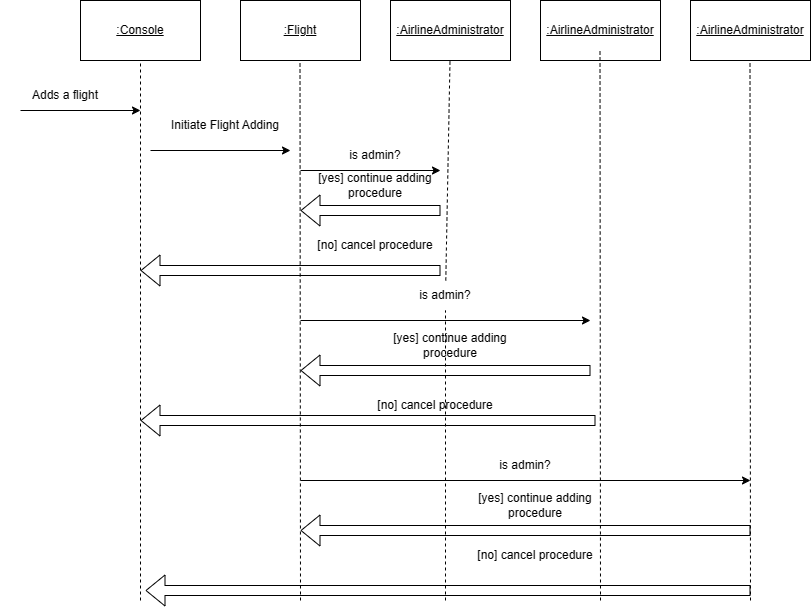

The diagram above was exported from draw.io. Its source (the exported page's mxGraphModel, read from the mxfile embedded in the PNG):
<mxGraphModel dx="1002" dy="665" grid="1" gridSize="10" guides="1" tooltips="1" connect="1" arrows="1" fold="1" page="1" pageScale="1" pageWidth="850" pageHeight="1100" math="0" shadow="0">
  <root>
    <mxCell id="0" />
    <mxCell id="1" parent="0" />
    <mxCell id="3gbZJ9-JKF317gm7ThZU-2" value="&lt;u&gt;:Console&lt;/u&gt;" style="rounded=0;whiteSpace=wrap;html=1;" vertex="1" parent="1">
      <mxGeometry x="120" y="130" width="120" height="60" as="geometry" />
    </mxCell>
    <mxCell id="3gbZJ9-JKF317gm7ThZU-3" value="" style="endArrow=none;dashed=1;html=1;rounded=0;entryX=0.5;entryY=1;entryDx=0;entryDy=0;" edge="1" parent="1" target="3gbZJ9-JKF317gm7ThZU-2">
      <mxGeometry width="50" height="50" relative="1" as="geometry">
        <mxPoint x="180" y="730" as="sourcePoint" />
        <mxPoint x="450" y="320" as="targetPoint" />
      </mxGeometry>
    </mxCell>
    <mxCell id="3gbZJ9-JKF317gm7ThZU-4" value="&lt;u&gt;:Flight&lt;/u&gt;" style="rounded=0;whiteSpace=wrap;html=1;" vertex="1" parent="1">
      <mxGeometry x="280" y="130" width="120" height="60" as="geometry" />
    </mxCell>
    <mxCell id="3gbZJ9-JKF317gm7ThZU-5" value="" style="endArrow=none;dashed=1;html=1;rounded=0;entryX=0.5;entryY=1;entryDx=0;entryDy=0;" edge="1" parent="1">
      <mxGeometry width="50" height="50" relative="1" as="geometry">
        <mxPoint x="340" y="730" as="sourcePoint" />
        <mxPoint x="339.5" y="190" as="targetPoint" />
      </mxGeometry>
    </mxCell>
    <mxCell id="3gbZJ9-JKF317gm7ThZU-6" value="" style="endArrow=classic;html=1;rounded=0;" edge="1" parent="1">
      <mxGeometry width="50" height="50" relative="1" as="geometry">
        <mxPoint x="60" y="240" as="sourcePoint" />
        <mxPoint x="180" y="240" as="targetPoint" />
      </mxGeometry>
    </mxCell>
    <mxCell id="3gbZJ9-JKF317gm7ThZU-8" value="Adds a flight" style="text;html=1;align=center;verticalAlign=middle;whiteSpace=wrap;rounded=0;" vertex="1" parent="1">
      <mxGeometry x="40" y="210" width="130" height="30" as="geometry" />
    </mxCell>
    <mxCell id="3gbZJ9-JKF317gm7ThZU-11" value="Initiate Flight Adding" style="text;html=1;align=center;verticalAlign=middle;whiteSpace=wrap;rounded=0;" vertex="1" parent="1">
      <mxGeometry x="200" y="240" width="130" height="30" as="geometry" />
    </mxCell>
    <mxCell id="3gbZJ9-JKF317gm7ThZU-12" value="" style="endArrow=classic;html=1;rounded=0;" edge="1" parent="1">
      <mxGeometry width="50" height="50" relative="1" as="geometry">
        <mxPoint x="190" y="280" as="sourcePoint" />
        <mxPoint x="330" y="280" as="targetPoint" />
      </mxGeometry>
    </mxCell>
    <mxCell id="3gbZJ9-JKF317gm7ThZU-18" value="&lt;u&gt;:AirlineAdministrator&lt;/u&gt;" style="rounded=0;whiteSpace=wrap;html=1;" vertex="1" parent="1">
      <mxGeometry x="430" y="130" width="120" height="60" as="geometry" />
    </mxCell>
    <mxCell id="3gbZJ9-JKF317gm7ThZU-21" value="&lt;u&gt;:AirlineAdministrator&lt;/u&gt;" style="rounded=0;whiteSpace=wrap;html=1;" vertex="1" parent="1">
      <mxGeometry x="580" y="130" width="120" height="60" as="geometry" />
    </mxCell>
    <mxCell id="3gbZJ9-JKF317gm7ThZU-22" value="&lt;u&gt;:AirlineAdministrator&lt;/u&gt;" style="rounded=0;whiteSpace=wrap;html=1;" vertex="1" parent="1">
      <mxGeometry x="730" y="130" width="120" height="60" as="geometry" />
    </mxCell>
    <mxCell id="3gbZJ9-JKF317gm7ThZU-24" value="" style="endArrow=none;dashed=1;html=1;rounded=0;entryX=0.5;entryY=1;entryDx=0;entryDy=0;" edge="1" parent="1" source="3gbZJ9-JKF317gm7ThZU-33">
      <mxGeometry width="50" height="50" relative="1" as="geometry">
        <mxPoint x="490" y="580" as="sourcePoint" />
        <mxPoint x="489.5" y="190" as="targetPoint" />
      </mxGeometry>
    </mxCell>
    <mxCell id="3gbZJ9-JKF317gm7ThZU-25" value="" style="endArrow=none;dashed=1;html=1;rounded=0;entryX=0.5;entryY=1;entryDx=0;entryDy=0;" edge="1" parent="1">
      <mxGeometry width="50" height="50" relative="1" as="geometry">
        <mxPoint x="640" y="730" as="sourcePoint" />
        <mxPoint x="639.5" y="180" as="targetPoint" />
      </mxGeometry>
    </mxCell>
    <mxCell id="3gbZJ9-JKF317gm7ThZU-26" value="" style="endArrow=none;dashed=1;html=1;rounded=0;entryX=0.5;entryY=1;entryDx=0;entryDy=0;" edge="1" parent="1">
      <mxGeometry width="50" height="50" relative="1" as="geometry">
        <mxPoint x="790" y="730" as="sourcePoint" />
        <mxPoint x="789.5" y="190" as="targetPoint" />
      </mxGeometry>
    </mxCell>
    <mxCell id="3gbZJ9-JKF317gm7ThZU-27" value="" style="endArrow=classic;html=1;rounded=0;" edge="1" parent="1">
      <mxGeometry width="50" height="50" relative="1" as="geometry">
        <mxPoint x="340" y="300" as="sourcePoint" />
        <mxPoint x="480" y="300" as="targetPoint" />
      </mxGeometry>
    </mxCell>
    <mxCell id="3gbZJ9-JKF317gm7ThZU-28" value="is admin?" style="text;html=1;align=center;verticalAlign=middle;whiteSpace=wrap;rounded=0;" vertex="1" parent="1">
      <mxGeometry x="350" y="270" width="130" height="30" as="geometry" />
    </mxCell>
    <mxCell id="3gbZJ9-JKF317gm7ThZU-29" value="" style="shape=flexArrow;endArrow=classic;html=1;rounded=0;" edge="1" parent="1">
      <mxGeometry width="50" height="50" relative="1" as="geometry">
        <mxPoint x="480" y="340" as="sourcePoint" />
        <mxPoint x="340" y="340" as="targetPoint" />
      </mxGeometry>
    </mxCell>
    <mxCell id="3gbZJ9-JKF317gm7ThZU-30" value="[yes] continue adding procedure" style="text;html=1;align=center;verticalAlign=middle;whiteSpace=wrap;rounded=0;" vertex="1" parent="1">
      <mxGeometry x="350" y="300" width="130" height="30" as="geometry" />
    </mxCell>
    <mxCell id="3gbZJ9-JKF317gm7ThZU-31" value="" style="shape=flexArrow;endArrow=classic;html=1;rounded=0;" edge="1" parent="1">
      <mxGeometry width="50" height="50" relative="1" as="geometry">
        <mxPoint x="480" y="400" as="sourcePoint" />
        <mxPoint x="180" y="400" as="targetPoint" />
      </mxGeometry>
    </mxCell>
    <mxCell id="3gbZJ9-JKF317gm7ThZU-32" value="[no] cancel procedure" style="text;html=1;align=center;verticalAlign=middle;whiteSpace=wrap;rounded=0;" vertex="1" parent="1">
      <mxGeometry x="350" y="360" width="130" height="30" as="geometry" />
    </mxCell>
    <mxCell id="3gbZJ9-JKF317gm7ThZU-34" value="[yes] continue adding procedure" style="text;html=1;align=center;verticalAlign=middle;whiteSpace=wrap;rounded=0;" vertex="1" parent="1">
      <mxGeometry x="425" y="460" width="130" height="30" as="geometry" />
    </mxCell>
    <mxCell id="3gbZJ9-JKF317gm7ThZU-35" value="" style="endArrow=classic;html=1;rounded=0;" edge="1" parent="1">
      <mxGeometry width="50" height="50" relative="1" as="geometry">
        <mxPoint x="340" y="450" as="sourcePoint" />
        <mxPoint x="630" y="450" as="targetPoint" />
      </mxGeometry>
    </mxCell>
    <mxCell id="3gbZJ9-JKF317gm7ThZU-37" value="" style="shape=flexArrow;endArrow=classic;html=1;rounded=0;" edge="1" parent="1">
      <mxGeometry width="50" height="50" relative="1" as="geometry">
        <mxPoint x="630" y="500" as="sourcePoint" />
        <mxPoint x="340" y="500" as="targetPoint" />
      </mxGeometry>
    </mxCell>
    <mxCell id="3gbZJ9-JKF317gm7ThZU-38" value="" style="endArrow=none;dashed=1;html=1;rounded=0;entryX=0.5;entryY=1;entryDx=0;entryDy=0;" edge="1" parent="1" target="3gbZJ9-JKF317gm7ThZU-33">
      <mxGeometry width="50" height="50" relative="1" as="geometry">
        <mxPoint x="485" y="730" as="sourcePoint" />
        <mxPoint x="489.5" y="190" as="targetPoint" />
      </mxGeometry>
    </mxCell>
    <mxCell id="3gbZJ9-JKF317gm7ThZU-33" value="is admin?" style="text;html=1;align=center;verticalAlign=middle;whiteSpace=wrap;rounded=0;" vertex="1" parent="1">
      <mxGeometry x="420" y="410" width="130" height="30" as="geometry" />
    </mxCell>
    <mxCell id="3gbZJ9-JKF317gm7ThZU-39" value="[no] cancel procedure" style="text;html=1;align=center;verticalAlign=middle;whiteSpace=wrap;rounded=0;" vertex="1" parent="1">
      <mxGeometry x="410" y="520" width="130" height="30" as="geometry" />
    </mxCell>
    <mxCell id="3gbZJ9-JKF317gm7ThZU-40" value="" style="shape=flexArrow;endArrow=classic;html=1;rounded=0;" edge="1" parent="1">
      <mxGeometry width="50" height="50" relative="1" as="geometry">
        <mxPoint x="635" y="550" as="sourcePoint" />
        <mxPoint x="180" y="550" as="targetPoint" />
      </mxGeometry>
    </mxCell>
    <mxCell id="3gbZJ9-JKF317gm7ThZU-41" value="is admin?" style="text;html=1;align=center;verticalAlign=middle;whiteSpace=wrap;rounded=0;" vertex="1" parent="1">
      <mxGeometry x="500" y="580" width="130" height="30" as="geometry" />
    </mxCell>
    <mxCell id="3gbZJ9-JKF317gm7ThZU-42" value="" style="endArrow=classic;html=1;rounded=0;" edge="1" parent="1">
      <mxGeometry width="50" height="50" relative="1" as="geometry">
        <mxPoint x="340" y="610" as="sourcePoint" />
        <mxPoint x="790" y="610" as="targetPoint" />
      </mxGeometry>
    </mxCell>
    <mxCell id="3gbZJ9-JKF317gm7ThZU-44" value="[yes] continue adding procedure" style="text;html=1;align=center;verticalAlign=middle;whiteSpace=wrap;rounded=0;" vertex="1" parent="1">
      <mxGeometry x="510" y="620" width="130" height="30" as="geometry" />
    </mxCell>
    <mxCell id="3gbZJ9-JKF317gm7ThZU-45" value="" style="shape=flexArrow;endArrow=classic;html=1;rounded=0;" edge="1" parent="1">
      <mxGeometry width="50" height="50" relative="1" as="geometry">
        <mxPoint x="790" y="660" as="sourcePoint" />
        <mxPoint x="340" y="660" as="targetPoint" />
      </mxGeometry>
    </mxCell>
    <mxCell id="3gbZJ9-JKF317gm7ThZU-46" value="[no] cancel procedure" style="text;html=1;align=center;verticalAlign=middle;whiteSpace=wrap;rounded=0;" vertex="1" parent="1">
      <mxGeometry x="510" y="670" width="130" height="30" as="geometry" />
    </mxCell>
    <mxCell id="3gbZJ9-JKF317gm7ThZU-47" value="" style="shape=flexArrow;endArrow=classic;html=1;rounded=0;" edge="1" parent="1">
      <mxGeometry width="50" height="50" relative="1" as="geometry">
        <mxPoint x="790" y="720" as="sourcePoint" />
        <mxPoint x="185" y="720" as="targetPoint" />
      </mxGeometry>
    </mxCell>
  </root>
</mxGraphModel>